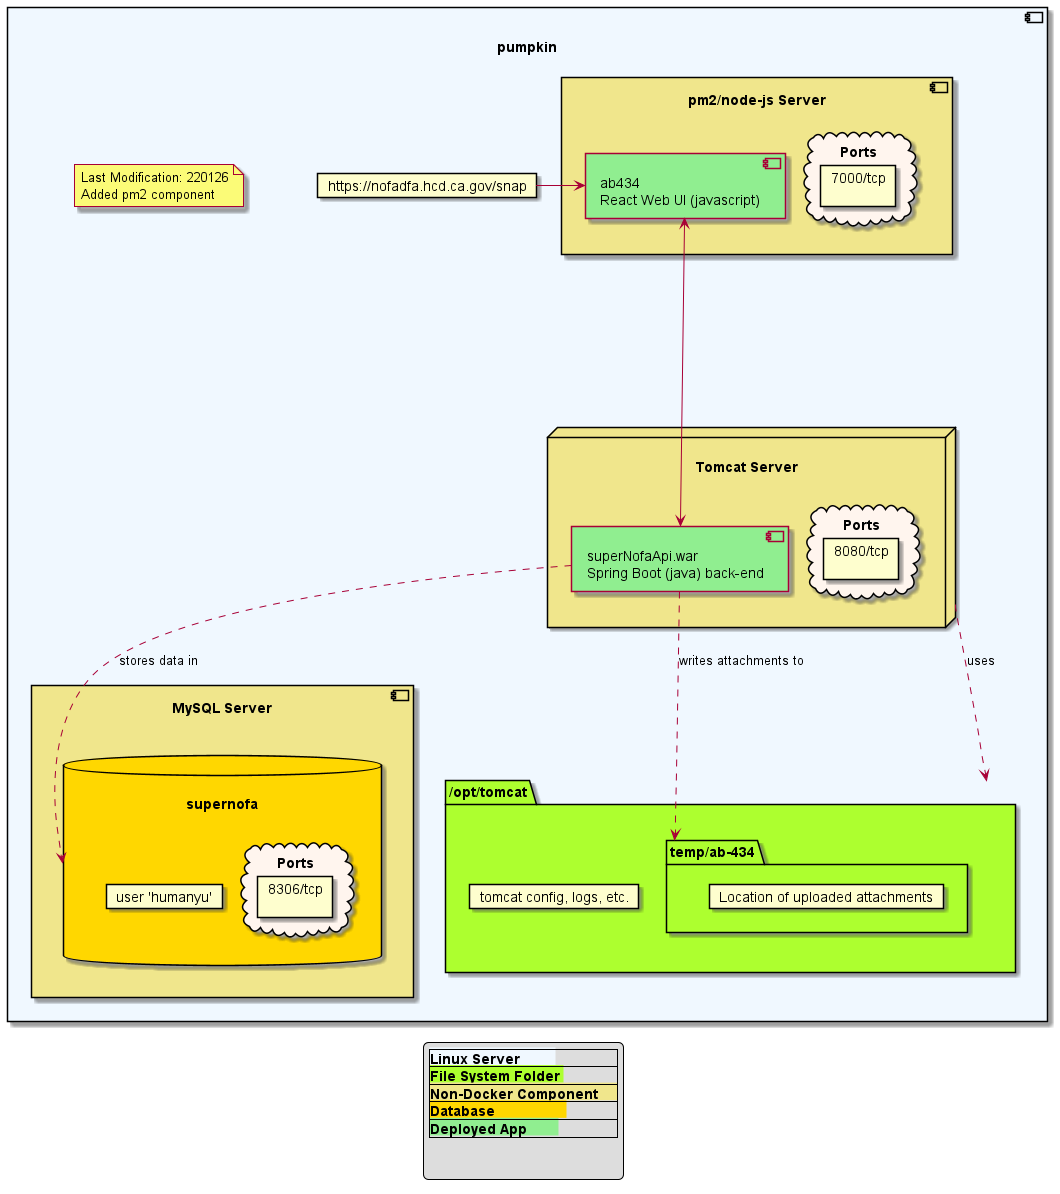

The diagram above was rendered by PlantUML. Its source (embedded in the PNG):
@startuml "SuperNOFA on Pumpkin"
'on: 2022-01-20T13:58:52.811-08:00
' hide stereotype
legend
|<back:AliceBlue><b>Linux Server         </b></back>|
'|<back:LightGreen><b>Docker Container   </b></back>|
'|<back:SeaShell><b>Docker Network       </b></back>|
|<back:GreenYellow><b>File System Folder </b></back>|
|<back:Khaki><b>Non-Docker Component     </b></back>|
|<back:Gold><b>Database                  </b></back>|
|<back:LightGreen><b>Deployed App        </b></back>|

 
endlegend

 

	component "\npumpkin" as cpumpkin #AliceBlue {

      note "Last Modification: 220126\nAdded pm2 component" as datenote  

       card "https://nofadfa.hcd.ca.gov/snap" as url 

        folder   "/opt/tomcat" as ftomcat #GreenYellow {
             card "tomcat config, logs, etc."
	        folder   "temp/ab-434" as fab #GreenYellow {
                card "Location of uploaded attachments"
            }
        }

    component "pm2/node-js Server" as cpm2  #Khaki {
        cloud "Ports" as xportcpm2 #SeaShell {
			card "7000/tcp\n" as pvalcpm2
        }
        component "ab434\nReact Web UI (javascript)"  as cabr #LightGreen {
           
        }
    }

	node "\nTomcat Server" as ntomcat #Khaki {

		cloud "Ports" as xporsttomcat #SeaShell {
		card "8080/tcp\n" as pval745
        }

          
        url -> cabr

		component "superNofaApi.war\nSpring Boot (java) back-end"  as cwar #LightGreen {			
		}

            cabr <-> cwar
	}

    cpm2 --[hidden]--ntomcat
    ftomcat  --[hidden]-- ntomcat
	 ' ntomcat  --[hidden]-- ftomcat
    
    cwar ..> fab :writes attachments to
    ntomcat ..> ftomcat :uses

	
    component "MySQL Server\n" as cdb #Khaki {

          database "\nsupernofa" as ddb #Gold {
            card "user 'humanyu'" as dbuser 
            cloud "Ports" as dbport #SeaShell {
			card "8306/tcp\n" 
            }
         }
    }

    cwar ..> ddb :stores data in




}

' datenote --[hidden]-- cpumpkin
'cpumpkin --[hidden]-- datenote
@enduml